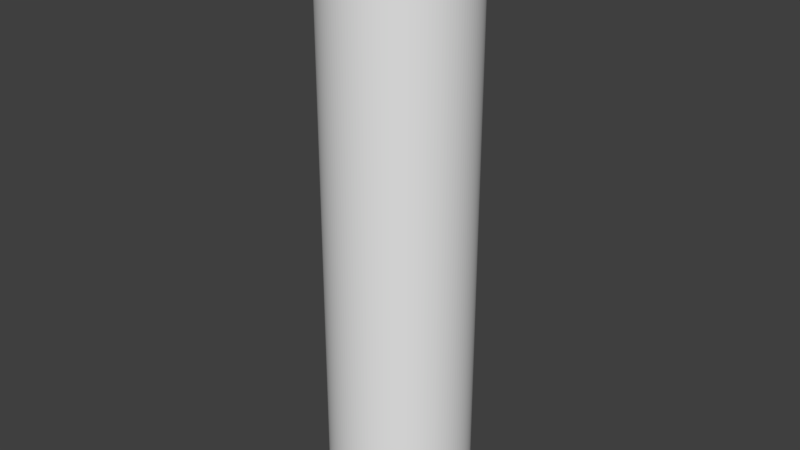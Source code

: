 # Source: obstacle_1.blend  (saved by Blender 2.79.0; exported with 4.5.12 LTS)
import bpy
from mathutils import Matrix  # noqa: F401  (used for matrix-valued properties, if any)

bpy.ops.wm.read_factory_settings(use_empty=True)
scene = bpy.context.scene
scene.name = 'Scene'

# ---- collections
col_collection_1 = bpy.data.collections.new('Collection 1'); scene.collection.children.link(col_collection_1)

# ---- world
world_world = bpy.data.worlds.new('World'); scene.world = world_world
world_world.use_nodes = True; world_world.node_tree.nodes.clear()
_N = world_world.node_tree.nodes; _L = world_world.node_tree.links
n0 = _N.new('ShaderNodeOutputWorld'); n0.name = 'World Output'; n0.location = (300, 300)
n1 = _N.new('ShaderNodeBackground'); n1.name = 'Background'; n1.location = (10, 300)
n1.inputs[0].default_value = (0.05, 0.05, 0.05, 1.0)
_L.new(n1.outputs[0], n0.inputs[0])
n0.is_active_output = True
world_world.use_sun_shadow = False
world_world.sun_shadow_jitter_overblur = 0.0
world_world.cycles.sampling_method = 'MANUAL'

# ---- meshes
me_cylinder_031 = bpy.data.meshes.new('Cylinder.031')
me_cylinder_031.from_pydata([(1.629, -2.822, 0.3029), (1.629, -2.822, -0.3029), (1.377, -2.953, 0.3029), (1.377, -2.953, -0.3029), (1.115, -3.062, 0.3029), (1.115, -3.062, -0.3029), (0.8434, -3.148, 0.3029), (0.8434, -3.148, -0.3029), (0.5659, -3.209, 0.3029), (0.5659, -3.209, -0.3029), (0.284, -3.246, 0.3029), (0.284, -3.246, -0.3029), (1.269e-06, -3.259, 0.3029), (1.269e-06, -3.259, -0.3029), (-0.284, -3.246, 0.3029), (-0.284, -3.246, -0.3029), (0.7374, -1.277, -0.3029), (0.6233, -1.337, -0.3029), (0.5044, -1.386, -0.3029), (0.3817, -1.424, -0.3029), (0.2561, -1.452, -0.3029), (0.1285, -1.469, -0.3029), (6.766e-07, -1.475, -0.3029), (-0.1285, -1.469, -0.3029), (0.7401, -1.282, 0.3029), (0.6255, -1.341, 0.3029), (0.5062, -1.391, 0.3029), (0.3831, -1.43, 0.3029), (0.257, -1.458, 0.3029), (0.129, -1.474, 0.3029), (6.783e-07, -1.48, 0.3029), (-0.129, -1.474, 0.3029)], [], [(0, 2, 3, 1), (2, 4, 5, 3), (4, 6, 7, 5), (6, 8, 9, 7), (8, 10, 11, 9), (10, 12, 13, 11), (12, 14, 15, 13), (11, 21, 20, 9), (13, 22, 21, 11), (15, 23, 22, 13), (3, 17, 16, 1), (5, 18, 17, 3), (7, 19, 18, 5), (9, 20, 19, 7), (10, 29, 30, 12), (12, 30, 31, 14), (0, 24, 25, 2), (2, 25, 26, 4), (4, 26, 27, 6), (6, 27, 28, 8), (8, 28, 29, 10), (14, 31, 23, 15), (0, 1, 16, 24), (17, 25, 24, 16), (18, 26, 25, 17), (19, 27, 26, 18), (20, 28, 27, 19), (21, 29, 28, 20), (22, 30, 29, 21), (23, 31, 30, 22)])
me_cylinder_031.use_remesh_preserve_volume = False
me_cylinder_031.use_remesh_preserve_attributes = False
me_cylinder_031.use_mirror_vertex_groups = False
me_cylinder_031.update()
me_cylinder_030 = bpy.data.meshes.new('Cylinder.030')
me_cylinder_030.from_pydata([(1.629, -2.822, 0.3029), (1.629, -2.822, -0.3029), (1.377, -2.953, 0.3029), (1.377, -2.953, -0.3029), (1.115, -3.062, 0.3029), (1.115, -3.062, -0.3029), (0.8434, -3.148, 0.3029), (0.8434, -3.148, -0.3029), (0.5659, -3.209, 0.3029), (0.5659, -3.209, -0.3029), (0.284, -3.246, 0.3029), (0.284, -3.246, -0.3029), (1.269e-06, -3.259, 0.3029), (1.269e-06, -3.259, -0.3029), (-0.284, -3.246, 0.3029), (-0.284, -3.246, -0.3029), (0.7374, -1.277, -0.3029), (0.6233, -1.337, -0.3029), (0.5044, -1.386, -0.3029), (0.3817, -1.424, -0.3029), (0.2561, -1.452, -0.3029), (0.1285, -1.469, -0.3029), (6.766e-07, -1.475, -0.3029), (-0.1285, -1.469, -0.3029), (0.7401, -1.282, 0.3029), (0.6255, -1.341, 0.3029), (0.5062, -1.391, 0.3029), (0.3831, -1.43, 0.3029), (0.257, -1.458, 0.3029), (0.129, -1.474, 0.3029), (6.783e-07, -1.48, 0.3029), (-0.129, -1.474, 0.3029)], [], [(0, 2, 3, 1), (2, 4, 5, 3), (4, 6, 7, 5), (6, 8, 9, 7), (8, 10, 11, 9), (10, 12, 13, 11), (12, 14, 15, 13), (11, 21, 20, 9), (13, 22, 21, 11), (15, 23, 22, 13), (3, 17, 16, 1), (5, 18, 17, 3), (7, 19, 18, 5), (9, 20, 19, 7), (10, 29, 30, 12), (12, 30, 31, 14), (0, 24, 25, 2), (2, 25, 26, 4), (4, 26, 27, 6), (6, 27, 28, 8), (8, 28, 29, 10), (14, 31, 23, 15), (0, 1, 16, 24), (17, 25, 24, 16), (18, 26, 25, 17), (19, 27, 26, 18), (20, 28, 27, 19), (21, 29, 28, 20), (22, 30, 29, 21), (23, 31, 30, 22)])
me_cylinder_030.use_remesh_preserve_volume = False
me_cylinder_030.use_remesh_preserve_attributes = False
me_cylinder_030.use_mirror_vertex_groups = False
me_cylinder_030.update()
me_cylinder_029 = bpy.data.meshes.new('Cylinder.029')
me_cylinder_029.from_pydata([(1.629, -2.822, 0.3029), (1.629, -2.822, -0.3029), (1.377, -2.953, 0.3029), (1.377, -2.953, -0.3029), (1.115, -3.062, 0.3029), (1.115, -3.062, -0.3029), (0.8434, -3.148, 0.3029), (0.8434, -3.148, -0.3029), (0.5659, -3.209, 0.3029), (0.5659, -3.209, -0.3029), (0.284, -3.246, 0.3029), (0.284, -3.246, -0.3029), (1.269e-06, -3.259, 0.3029), (1.269e-06, -3.259, -0.3029), (-0.284, -3.246, 0.3029), (-0.284, -3.246, -0.3029), (0.7374, -1.277, -0.3029), (0.6233, -1.337, -0.3029), (0.5044, -1.386, -0.3029), (0.3817, -1.424, -0.3029), (0.2561, -1.452, -0.3029), (0.1285, -1.469, -0.3029), (6.766e-07, -1.475, -0.3029), (-0.1285, -1.469, -0.3029), (0.7401, -1.282, 0.3029), (0.6255, -1.341, 0.3029), (0.5062, -1.391, 0.3029), (0.3831, -1.43, 0.3029), (0.257, -1.458, 0.3029), (0.129, -1.474, 0.3029), (6.783e-07, -1.48, 0.3029), (-0.129, -1.474, 0.3029)], [], [(0, 2, 3, 1), (2, 4, 5, 3), (4, 6, 7, 5), (6, 8, 9, 7), (8, 10, 11, 9), (10, 12, 13, 11), (12, 14, 15, 13), (11, 21, 20, 9), (13, 22, 21, 11), (15, 23, 22, 13), (3, 17, 16, 1), (5, 18, 17, 3), (7, 19, 18, 5), (9, 20, 19, 7), (10, 29, 30, 12), (12, 30, 31, 14), (0, 24, 25, 2), (2, 25, 26, 4), (4, 26, 27, 6), (6, 27, 28, 8), (8, 28, 29, 10), (14, 31, 23, 15), (0, 1, 16, 24), (17, 25, 24, 16), (18, 26, 25, 17), (19, 27, 26, 18), (20, 28, 27, 19), (21, 29, 28, 20), (22, 30, 29, 21), (23, 31, 30, 22)])
me_cylinder_029.use_remesh_preserve_volume = False
me_cylinder_029.use_remesh_preserve_attributes = False
me_cylinder_029.use_mirror_vertex_groups = False
me_cylinder_029.update()
me_cylinder_028 = bpy.data.meshes.new('Cylinder.028')
me_cylinder_028.from_pydata([(1.629, -2.822, 0.3029), (1.629, -2.822, -0.3029), (1.377, -2.953, 0.3029), (1.377, -2.953, -0.3029), (1.115, -3.062, 0.3029), (1.115, -3.062, -0.3029), (0.8434, -3.148, 0.3029), (0.8434, -3.148, -0.3029), (0.5659, -3.209, 0.3029), (0.5659, -3.209, -0.3029), (0.284, -3.246, 0.3029), (0.284, -3.246, -0.3029), (1.269e-06, -3.259, 0.3029), (1.269e-06, -3.259, -0.3029), (-0.284, -3.246, 0.3029), (-0.284, -3.246, -0.3029), (0.7374, -1.277, -0.3029), (0.6233, -1.337, -0.3029), (0.5044, -1.386, -0.3029), (0.3817, -1.424, -0.3029), (0.2561, -1.452, -0.3029), (0.1285, -1.469, -0.3029), (6.766e-07, -1.475, -0.3029), (-0.1285, -1.469, -0.3029), (0.7401, -1.282, 0.3029), (0.6255, -1.341, 0.3029), (0.5062, -1.391, 0.3029), (0.3831, -1.43, 0.3029), (0.257, -1.458, 0.3029), (0.129, -1.474, 0.3029), (6.783e-07, -1.48, 0.3029), (-0.129, -1.474, 0.3029)], [], [(0, 2, 3, 1), (2, 4, 5, 3), (4, 6, 7, 5), (6, 8, 9, 7), (8, 10, 11, 9), (10, 12, 13, 11), (12, 14, 15, 13), (11, 21, 20, 9), (13, 22, 21, 11), (15, 23, 22, 13), (3, 17, 16, 1), (5, 18, 17, 3), (7, 19, 18, 5), (9, 20, 19, 7), (10, 29, 30, 12), (12, 30, 31, 14), (0, 24, 25, 2), (2, 25, 26, 4), (4, 26, 27, 6), (6, 27, 28, 8), (8, 28, 29, 10), (14, 31, 23, 15), (0, 1, 16, 24), (17, 25, 24, 16), (18, 26, 25, 17), (19, 27, 26, 18), (20, 28, 27, 19), (21, 29, 28, 20), (22, 30, 29, 21), (23, 31, 30, 22)])
me_cylinder_028.use_remesh_preserve_volume = False
me_cylinder_028.use_remesh_preserve_attributes = False
me_cylinder_028.use_mirror_vertex_groups = False
me_cylinder_028.update()
me_cylinder_015 = bpy.data.meshes.new('Cylinder.015')
me_cylinder_015.from_pydata([(1.629, -2.822, 0.3029), (1.629, -2.822, -0.3029), (1.377, -2.953, 0.3029), (1.377, -2.953, -0.3029), (1.115, -3.062, 0.3029), (1.115, -3.062, -0.3029), (0.8434, -3.148, 0.3029), (0.8434, -3.148, -0.3029), (0.5659, -3.209, 0.3029), (0.5659, -3.209, -0.3029), (0.284, -3.246, 0.3029), (0.284, -3.246, -0.3029), (1.269e-06, -3.259, 0.3029), (1.269e-06, -3.259, -0.3029), (-0.284, -3.246, 0.3029), (-0.284, -3.246, -0.3029), (0.7374, -1.277, -0.3029), (0.6233, -1.337, -0.3029), (0.5044, -1.386, -0.3029), (0.3817, -1.424, -0.3029), (0.2561, -1.452, -0.3029), (0.1285, -1.469, -0.3029), (6.766e-07, -1.475, -0.3029), (-0.1285, -1.469, -0.3029), (0.7401, -1.282, 0.3029), (0.6255, -1.341, 0.3029), (0.5062, -1.391, 0.3029), (0.3831, -1.43, 0.3029), (0.257, -1.458, 0.3029), (0.129, -1.474, 0.3029), (6.783e-07, -1.48, 0.3029), (-0.129, -1.474, 0.3029)], [], [(0, 2, 3, 1), (2, 4, 5, 3), (4, 6, 7, 5), (6, 8, 9, 7), (8, 10, 11, 9), (10, 12, 13, 11), (12, 14, 15, 13), (11, 21, 20, 9), (13, 22, 21, 11), (15, 23, 22, 13), (3, 17, 16, 1), (5, 18, 17, 3), (7, 19, 18, 5), (9, 20, 19, 7), (10, 29, 30, 12), (12, 30, 31, 14), (0, 24, 25, 2), (2, 25, 26, 4), (4, 26, 27, 6), (6, 27, 28, 8), (8, 28, 29, 10), (14, 31, 23, 15), (0, 1, 16, 24), (17, 25, 24, 16), (18, 26, 25, 17), (19, 27, 26, 18), (20, 28, 27, 19), (21, 29, 28, 20), (22, 30, 29, 21), (23, 31, 30, 22)])
me_cylinder_015.use_remesh_preserve_volume = False
me_cylinder_015.use_remesh_preserve_attributes = False
me_cylinder_015.use_mirror_vertex_groups = False
me_cylinder_015.update()
me_cylinder_014 = bpy.data.meshes.new('Cylinder.014')
me_cylinder_014.from_pydata([(1.629, -2.822, 0.3029), (1.629, -2.822, -0.3029), (1.377, -2.953, 0.3029), (1.377, -2.953, -0.3029), (1.115, -3.062, 0.3029), (1.115, -3.062, -0.3029), (0.8434, -3.148, 0.3029), (0.8434, -3.148, -0.3029), (0.5659, -3.209, 0.3029), (0.5659, -3.209, -0.3029), (0.284, -3.246, 0.3029), (0.284, -3.246, -0.3029), (1.269e-06, -3.259, 0.3029), (1.269e-06, -3.259, -0.3029), (-0.284, -3.246, 0.3029), (-0.284, -3.246, -0.3029), (0.7374, -1.277, -0.3029), (0.6233, -1.337, -0.3029), (0.5044, -1.386, -0.3029), (0.3817, -1.424, -0.3029), (0.2561, -1.452, -0.3029), (0.1285, -1.469, -0.3029), (6.766e-07, -1.475, -0.3029), (-0.1285, -1.469, -0.3029), (0.7401, -1.282, 0.3029), (0.6255, -1.341, 0.3029), (0.5062, -1.391, 0.3029), (0.3831, -1.43, 0.3029), (0.257, -1.458, 0.3029), (0.129, -1.474, 0.3029), (6.783e-07, -1.48, 0.3029), (-0.129, -1.474, 0.3029)], [], [(0, 2, 3, 1), (2, 4, 5, 3), (4, 6, 7, 5), (6, 8, 9, 7), (8, 10, 11, 9), (10, 12, 13, 11), (12, 14, 15, 13), (11, 21, 20, 9), (13, 22, 21, 11), (15, 23, 22, 13), (3, 17, 16, 1), (5, 18, 17, 3), (7, 19, 18, 5), (9, 20, 19, 7), (10, 29, 30, 12), (12, 30, 31, 14), (0, 24, 25, 2), (2, 25, 26, 4), (4, 26, 27, 6), (6, 27, 28, 8), (8, 28, 29, 10), (14, 31, 23, 15), (0, 1, 16, 24), (17, 25, 24, 16), (18, 26, 25, 17), (19, 27, 26, 18), (20, 28, 27, 19), (21, 29, 28, 20), (22, 30, 29, 21), (23, 31, 30, 22)])
me_cylinder_014.use_remesh_preserve_volume = False
me_cylinder_014.use_remesh_preserve_attributes = False
me_cylinder_014.use_mirror_vertex_groups = False
me_cylinder_014.update()
me_cylinder_012 = bpy.data.meshes.new('Cylinder.012')
me_cylinder_012.from_pydata([(1.629, -2.822, 0.3029), (1.629, -2.822, -0.3029), (1.377, -2.953, 0.3029), (1.377, -2.953, -0.3029), (1.115, -3.062, 0.3029), (1.115, -3.062, -0.3029), (0.8434, -3.148, 0.3029), (0.8434, -3.148, -0.3029), (0.5659, -3.209, 0.3029), (0.5659, -3.209, -0.3029), (0.284, -3.246, 0.3029), (0.284, -3.246, -0.3029), (1.269e-06, -3.259, 0.3029), (1.269e-06, -3.259, -0.3029), (-0.284, -3.246, 0.3029), (-0.284, -3.246, -0.3029), (0.7374, -1.277, -0.3029), (0.6233, -1.337, -0.3029), (0.5044, -1.386, -0.3029), (0.3817, -1.424, -0.3029), (0.2561, -1.452, -0.3029), (0.1285, -1.469, -0.3029), (6.766e-07, -1.475, -0.3029), (-0.1285, -1.469, -0.3029), (0.7401, -1.282, 0.3029), (0.6255, -1.341, 0.3029), (0.5062, -1.391, 0.3029), (0.3831, -1.43, 0.3029), (0.257, -1.458, 0.3029), (0.129, -1.474, 0.3029), (6.783e-07, -1.48, 0.3029), (-0.129, -1.474, 0.3029)], [], [(0, 2, 3, 1), (2, 4, 5, 3), (4, 6, 7, 5), (6, 8, 9, 7), (8, 10, 11, 9), (10, 12, 13, 11), (12, 14, 15, 13), (11, 21, 20, 9), (13, 22, 21, 11), (15, 23, 22, 13), (3, 17, 16, 1), (5, 18, 17, 3), (7, 19, 18, 5), (9, 20, 19, 7), (10, 29, 30, 12), (12, 30, 31, 14), (0, 24, 25, 2), (2, 25, 26, 4), (4, 26, 27, 6), (6, 27, 28, 8), (8, 28, 29, 10), (14, 31, 23, 15), (0, 1, 16, 24), (17, 25, 24, 16), (18, 26, 25, 17), (19, 27, 26, 18), (20, 28, 27, 19), (21, 29, 28, 20), (22, 30, 29, 21), (23, 31, 30, 22)])
me_cylinder_012.use_remesh_preserve_volume = False
me_cylinder_012.use_remesh_preserve_attributes = False
me_cylinder_012.use_mirror_vertex_groups = False
me_cylinder_012.update()
me_cylinder_009 = bpy.data.meshes.new('Cylinder.009')
me_cylinder_009.from_pydata([(1.629, -2.822, 0.3029), (1.629, -2.822, -0.3029), (1.377, -2.953, 0.3029), (1.377, -2.953, -0.3029), (1.115, -3.062, 0.3029), (1.115, -3.062, -0.3029), (0.8434, -3.148, 0.3029), (0.8434, -3.148, -0.3029), (0.5659, -3.209, 0.3029), (0.5659, -3.209, -0.3029), (0.284, -3.246, 0.3029), (0.284, -3.246, -0.3029), (1.269e-06, -3.259, 0.3029), (1.269e-06, -3.259, -0.3029), (-0.284, -3.246, 0.3029), (-0.284, -3.246, -0.3029), (0.7374, -1.277, -0.3029), (0.6233, -1.337, -0.3029), (0.5044, -1.386, -0.3029), (0.3817, -1.424, -0.3029), (0.2561, -1.452, -0.3029), (0.1285, -1.469, -0.3029), (6.766e-07, -1.475, -0.3029), (-0.1285, -1.469, -0.3029), (0.7401, -1.282, 0.3029), (0.6255, -1.341, 0.3029), (0.5062, -1.391, 0.3029), (0.3831, -1.43, 0.3029), (0.257, -1.458, 0.3029), (0.129, -1.474, 0.3029), (6.783e-07, -1.48, 0.3029), (-0.129, -1.474, 0.3029)], [], [(0, 2, 3, 1), (2, 4, 5, 3), (4, 6, 7, 5), (6, 8, 9, 7), (8, 10, 11, 9), (10, 12, 13, 11), (12, 14, 15, 13), (11, 21, 20, 9), (13, 22, 21, 11), (15, 23, 22, 13), (3, 17, 16, 1), (5, 18, 17, 3), (7, 19, 18, 5), (9, 20, 19, 7), (10, 29, 30, 12), (12, 30, 31, 14), (0, 24, 25, 2), (2, 25, 26, 4), (4, 26, 27, 6), (6, 27, 28, 8), (8, 28, 29, 10), (14, 31, 23, 15), (0, 1, 16, 24), (17, 25, 24, 16), (18, 26, 25, 17), (19, 27, 26, 18), (20, 28, 27, 19), (21, 29, 28, 20), (22, 30, 29, 21), (23, 31, 30, 22)])
me_cylinder_009.use_remesh_preserve_volume = False
me_cylinder_009.use_remesh_preserve_attributes = False
me_cylinder_009.use_mirror_vertex_groups = False
me_cylinder_009.update()
me_cylinder = bpy.data.meshes.new('Cylinder')
me_cylinder.from_pydata([(0.0, 1.0, -1.0), (0.0, 1.0, 1.0), (0.04362, 0.999, -1.0), (0.04362, 0.999, 1.0), (0.08716, 0.9962, -1.0), (0.08716, 0.9962, 1.0), (0.1305, 0.9914, -1.0), (0.1305, 0.9914, 1.0), (0.1736, 0.9848, -1.0), (0.1736, 0.9848, 1.0), (0.2164, 0.9763, -1.0), (0.2164, 0.9763, 1.0), (0.2588, 0.9659, -1.0), (0.2588, 0.9659, 1.0), (0.3007, 0.9537, -1.0), (0.3007, 0.9537, 1.0), (0.342, 0.9397, -1.0), (0.342, 0.9397, 1.0), (0.3827, 0.9239, -1.0), (0.3827, 0.9239, 1.0), (0.4226, 0.9063, -1.0), (0.4226, 0.9063, 1.0), (0.4617, 0.887, -1.0), (0.4617, 0.887, 1.0), (0.5, 0.866, -1.0), (0.5, 0.866, 1.0), (0.5373, 0.8434, -1.0), (0.5373, 0.8434, 1.0), (0.5736, 0.8192, -1.0), (0.5736, 0.8192, 1.0), (0.6088, 0.7934, -1.0), (0.6088, 0.7934, 1.0), (0.6428, 0.766, -1.0), (0.6428, 0.766, 1.0), (0.6756, 0.7373, -1.0), (0.6756, 0.7373, 1.0), (0.7071, 0.7071, -1.0), (0.7071, 0.7071, 1.0), (0.7373, 0.6756, -1.0), (0.7373, 0.6756, 1.0), (0.766, 0.6428, -1.0), (0.766, 0.6428, 1.0), (0.7934, 0.6088, -1.0), (0.7934, 0.6088, 1.0), (0.8192, 0.5736, -1.0), (0.8192, 0.5736, 1.0), (0.8434, 0.5373, -1.0), (0.8434, 0.5373, 1.0), (0.866, 0.5, -1.0), (0.866, 0.5, 1.0), (0.887, 0.4617, -1.0), (0.887, 0.4617, 1.0), (0.9063, 0.4226, -1.0), (0.9063, 0.4226, 1.0), (0.9239, 0.3827, -1.0), (0.9239, 0.3827, 1.0), (0.9397, 0.342, -1.0), (0.9397, 0.342, 1.0), (0.9537, 0.3007, -1.0), (0.9537, 0.3007, 1.0), (0.9659, 0.2588, -1.0), (0.9659, 0.2588, 1.0), (0.9763, 0.2164, -1.0), (0.9763, 0.2164, 1.0), (0.9848, 0.1736, -1.0), (0.9848, 0.1736, 1.0), (0.9914, 0.1305, -1.0), (0.9914, 0.1305, 1.0), (0.9962, 0.08716, -1.0), (0.9962, 0.08716, 1.0), (0.999, 0.04362, -1.0), (0.999, 0.04362, 1.0), (1.0, 1.947e-07, -1.0), (1.0, 1.947e-07, 1.0), (0.999, -0.04362, -1.0), (0.999, -0.04362, 1.0), (0.9962, -0.08716, -1.0), (0.9962, -0.08716, 1.0), (0.9914, -0.1305, -1.0), (0.9914, -0.1305, 1.0), (0.9848, -0.1736, -1.0), (0.9848, -0.1736, 1.0), (0.9763, -0.2164, -1.0), (0.9763, -0.2164, 1.0), (0.9659, -0.2588, -1.0), (0.9659, -0.2588, 1.0), (0.9537, -0.3007, -1.0), (0.9537, -0.3007, 1.0), (0.9397, -0.342, -1.0), (0.9397, -0.342, 1.0), (0.9239, -0.3827, -1.0), (0.9239, -0.3827, 1.0), (0.9063, -0.4226, -1.0), (0.9063, -0.4226, 1.0), (0.887, -0.4617, -1.0), (0.887, -0.4617, 1.0), (0.866, -0.5, -1.0), (0.866, -0.5, 1.0), (0.8434, -0.5373, -1.0), (0.8434, -0.5373, 1.0), (0.8192, -0.5736, -1.0), (0.8192, -0.5736, 1.0), (0.7934, -0.6088, -1.0), (0.7934, -0.6088, 1.0), (0.766, -0.6428, -1.0), (0.766, -0.6428, 1.0), (0.7373, -0.6756, -1.0), (0.7373, -0.6756, 1.0), (0.7071, -0.7071, -1.0), (0.7071, -0.7071, 1.0), (0.6756, -0.7373, -1.0), (0.6756, -0.7373, 1.0), (0.6428, -0.766, -1.0), (0.6428, -0.766, 1.0), (0.6088, -0.7934, -1.0), (0.6088, -0.7934, 1.0), (0.5736, -0.8192, -1.0), (0.5736, -0.8192, 1.0), (0.5373, -0.8434, -1.0), (0.5373, -0.8434, 1.0), (0.5, -0.866, -1.0), (0.5, -0.866, 1.0), (0.4617, -0.887, -1.0), (0.4617, -0.887, 1.0), (0.4226, -0.9063, -1.0), (0.4226, -0.9063, 1.0), (0.3827, -0.9239, -1.0), (0.3827, -0.9239, 1.0), (0.342, -0.9397, -1.0), (0.342, -0.9397, 1.0), (0.3007, -0.9537, -1.0), (0.3007, -0.9537, 1.0), (0.2588, -0.9659, -1.0), (0.2588, -0.9659, 1.0), (0.2164, -0.9763, -1.0), (0.2164, -0.9763, 1.0), (0.1736, -0.9848, -1.0), (0.1736, -0.9848, 1.0), (0.1305, -0.9914, -1.0), (0.1305, -0.9914, 1.0), (0.08716, -0.9962, -1.0), (0.08716, -0.9962, 1.0), (0.04362, -0.999, -1.0), (0.04362, -0.999, 1.0), (3.894e-07, -1.0, -1.0), (3.894e-07, -1.0, 1.0), (-0.04362, -0.999, -1.0), (-0.04362, -0.999, 1.0), (-0.08716, -0.9962, -1.0), (-0.08716, -0.9962, 1.0), (-0.1305, -0.9914, -1.0), (-0.1305, -0.9914, 1.0), (-0.1736, -0.9848, -1.0), (-0.1736, -0.9848, 1.0), (-0.2164, -0.9763, -1.0), (-0.2164, -0.9763, 1.0), (-0.2588, -0.9659, -1.0), (-0.2588, -0.9659, 1.0), (-0.3007, -0.9537, -1.0), (-0.3007, -0.9537, 1.0), (-0.342, -0.9397, -1.0), (-0.342, -0.9397, 1.0), (-0.3827, -0.9239, -1.0), (-0.3827, -0.9239, 1.0), (-0.4226, -0.9063, -1.0), (-0.4226, -0.9063, 1.0), (-0.4617, -0.887, -1.0), (-0.4617, -0.887, 1.0), (-0.5, -0.866, -1.0), (-0.5, -0.866, 1.0), (-0.5373, -0.8434, -1.0), (-0.5373, -0.8434, 1.0), (-0.5736, -0.8192, -1.0), (-0.5736, -0.8192, 1.0), (-0.6088, -0.7934, -1.0), (-0.6088, -0.7934, 1.0), (-0.6428, -0.766, -1.0), (-0.6428, -0.766, 1.0), (-0.6756, -0.7373, -1.0), (-0.6756, -0.7373, 1.0), (-0.7071, -0.7071, -1.0), (-0.7071, -0.7071, 1.0), (-0.7373, -0.6756, -1.0), (-0.7373, -0.6756, 1.0), (-0.766, -0.6428, -1.0), (-0.766, -0.6428, 1.0), (-0.7934, -0.6088, -1.0), (-0.7934, -0.6088, 1.0), (-0.8192, -0.5736, -1.0), (-0.8192, -0.5736, 1.0), (-0.8434, -0.5373, -1.0), (-0.8434, -0.5373, 1.0), (-0.866, -0.5, -1.0), (-0.866, -0.5, 1.0), (-0.887, -0.4617, -1.0), (-0.887, -0.4617, 1.0), (-0.9063, -0.4226, -1.0), (-0.9063, -0.4226, 1.0), (-0.9239, -0.3827, -1.0), (-0.9239, -0.3827, 1.0), (-0.9397, -0.342, -1.0), (-0.9397, -0.342, 1.0), (-0.9537, -0.3007, -1.0), (-0.9537, -0.3007, 1.0), (-0.9659, -0.2588, -1.0), (-0.9659, -0.2588, 1.0), (-0.9763, -0.2164, -1.0), (-0.9763, -0.2164, 1.0), (-0.9848, -0.1736, -1.0), (-0.9848, -0.1736, 1.0), (-0.9914, -0.1305, -1.0), (-0.9914, -0.1305, 1.0), (-0.9962, -0.08715, -1.0), (-0.9962, -0.08715, 1.0), (-0.999, -0.04362, -1.0), (-0.999, -0.04362, 1.0), (-1.0, 3.35e-06, -1.0), (-1.0, 3.35e-06, 1.0), (-0.999, 0.04362, -1.0), (-0.999, 0.04362, 1.0), (-0.9962, 0.08716, -1.0), (-0.9962, 0.08716, 1.0), (-0.9914, 0.1305, -1.0), (-0.9914, 0.1305, 1.0), (-0.9848, 0.1737, -1.0), (-0.9848, 0.1737, 1.0), (-0.9763, 0.2164, -1.0), (-0.9763, 0.2164, 1.0), (-0.9659, 0.2588, -1.0), (-0.9659, 0.2588, 1.0), (-0.9537, 0.3007, -1.0), (-0.9537, 0.3007, 1.0), (-0.9397, 0.342, -1.0), (-0.9397, 0.342, 1.0), (-0.9239, 0.3827, -1.0), (-0.9239, 0.3827, 1.0), (-0.9063, 0.4226, -1.0), (-0.9063, 0.4226, 1.0), (-0.887, 0.4618, -1.0), (-0.887, 0.4618, 1.0), (-0.866, 0.5, -1.0), (-0.866, 0.5, 1.0), (-0.8434, 0.5373, -1.0), (-0.8434, 0.5373, 1.0), (-0.8191, 0.5736, -1.0), (-0.8191, 0.5736, 1.0), (-0.7933, 0.6088, -1.0), (-0.7933, 0.6088, 1.0), (-0.766, 0.6428, -1.0), (-0.766, 0.6428, 1.0), (-0.7373, 0.6756, -1.0), (-0.7373, 0.6756, 1.0), (-0.7071, 0.7071, -1.0), (-0.7071, 0.7071, 1.0), (-0.6756, 0.7373, -1.0), (-0.6756, 0.7373, 1.0), (-0.6428, 0.766, -1.0), (-0.6428, 0.766, 1.0), (-0.6088, 0.7934, -1.0), (-0.6088, 0.7934, 1.0), (-0.5736, 0.8192, -1.0), (-0.5736, 0.8192, 1.0), (-0.5373, 0.8434, -1.0), (-0.5373, 0.8434, 1.0), (-0.5, 0.866, -1.0), (-0.5, 0.866, 1.0), (-0.4617, 0.887, -1.0), (-0.4617, 0.887, 1.0), (-0.4226, 0.9063, -1.0), (-0.4226, 0.9063, 1.0), (-0.3827, 0.9239, -1.0), (-0.3827, 0.9239, 1.0), (-0.342, 0.9397, -1.0), (-0.342, 0.9397, 1.0), (-0.3007, 0.9537, -1.0), (-0.3007, 0.9537, 1.0), (-0.2588, 0.9659, -1.0), (-0.2588, 0.9659, 1.0), (-0.2164, 0.9763, -1.0), (-0.2164, 0.9763, 1.0), (-0.1736, 0.9848, -1.0), (-0.1736, 0.9848, 1.0), (-0.1305, 0.9914, -1.0), (-0.1305, 0.9914, 1.0), (-0.08714, 0.9962, -1.0), (-0.08714, 0.9962, 1.0), (-0.04361, 0.999, -1.0), (-0.04361, 0.999, 1.0)], [], [(0, 1, 3, 2), (2, 3, 5, 4), (4, 5, 7, 6), (6, 7, 9, 8), (8, 9, 11, 10), (10, 11, 13, 12), (12, 13, 15, 14), (14, 15, 17, 16), (16, 17, 19, 18), (18, 19, 21, 20), (20, 21, 23, 22), (22, 23, 25, 24), (24, 25, 27, 26), (26, 27, 29, 28), (28, 29, 31, 30), (30, 31, 33, 32), (32, 33, 35, 34), (34, 35, 37, 36), (36, 37, 39, 38), (38, 39, 41, 40), (40, 41, 43, 42), (42, 43, 45, 44), (44, 45, 47, 46), (46, 47, 49, 48), (48, 49, 51, 50), (50, 51, 53, 52), (52, 53, 55, 54), (54, 55, 57, 56), (56, 57, 59, 58), (58, 59, 61, 60), (60, 61, 63, 62), (62, 63, 65, 64), (64, 65, 67, 66), (66, 67, 69, 68), (68, 69, 71, 70), (70, 71, 73, 72), (72, 73, 75, 74), (74, 75, 77, 76), (76, 77, 79, 78), (78, 79, 81, 80), (80, 81, 83, 82), (82, 83, 85, 84), (84, 85, 87, 86), (86, 87, 89, 88), (88, 89, 91, 90), (90, 91, 93, 92), (92, 93, 95, 94), (94, 95, 97, 96), (96, 97, 99, 98), (98, 99, 101, 100), (100, 101, 103, 102), (102, 103, 105, 104), (104, 105, 107, 106), (106, 107, 109, 108), (108, 109, 111, 110), (110, 111, 113, 112), (112, 113, 115, 114), (114, 115, 117, 116), (116, 117, 119, 118), (118, 119, 121, 120), (120, 121, 123, 122), (122, 123, 125, 124), (124, 125, 127, 126), (126, 127, 129, 128), (128, 129, 131, 130), (130, 131, 133, 132), (132, 133, 135, 134), (134, 135, 137, 136), (136, 137, 139, 138), (138, 139, 141, 140), (140, 141, 143, 142), (142, 143, 145, 144), (144, 145, 147, 146), (146, 147, 149, 148), (148, 149, 151, 150), (150, 151, 153, 152), (152, 153, 155, 154), (154, 155, 157, 156), (156, 157, 159, 158), (158, 159, 161, 160), (160, 161, 163, 162), (162, 163, 165, 164), (164, 165, 167, 166), (166, 167, 169, 168), (168, 169, 171, 170), (170, 171, 173, 172), (172, 173, 175, 174), (174, 175, 177, 176), (176, 177, 179, 178), (178, 179, 181, 180), (180, 181, 183, 182), (182, 183, 185, 184), (184, 185, 187, 186), (186, 187, 189, 188), (188, 189, 191, 190), (190, 191, 193, 192), (192, 193, 195, 194), (194, 195, 197, 196), (196, 197, 199, 198), (198, 199, 201, 200), (200, 201, 203, 202), (202, 203, 205, 204), (204, 205, 207, 206), (206, 207, 209, 208), (208, 209, 211, 210), (210, 211, 213, 212), (212, 213, 215, 214), (214, 215, 217, 216), (216, 217, 219, 218), (218, 219, 221, 220), (220, 221, 223, 222), (222, 223, 225, 224), (224, 225, 227, 226), (226, 227, 229, 228), (228, 229, 231, 230), (230, 231, 233, 232), (232, 233, 235, 234), (234, 235, 237, 236), (236, 237, 239, 238), (238, 239, 241, 240), (240, 241, 243, 242), (242, 243, 245, 244), (244, 245, 247, 246), (246, 247, 249, 248), (248, 249, 251, 250), (250, 251, 253, 252), (252, 253, 255, 254), (254, 255, 257, 256), (256, 257, 259, 258), (258, 259, 261, 260), (260, 261, 263, 262), (262, 263, 265, 264), (264, 265, 267, 266), (266, 267, 269, 268), (268, 269, 271, 270), (270, 271, 273, 272), (272, 273, 275, 274), (274, 275, 277, 276), (276, 277, 279, 278), (278, 279, 281, 280), (280, 281, 283, 282), (282, 283, 285, 284), (3, 1, 287, 285, 283, 281, 279, 277, 275, 273, 271, 269, 267, 265, 263, 261, 259, 257, 255, 253, 251, 249, 247, 245, 243, 241, 239, 237, 235, 233, 231, 229, 227, 225, 223, 221, 219, 217, 215, 213, 211, 209, 207, 205, 203, 201, 199, 197, 195, 193, 191, 189, 187, 185, 183, 181, 179, 177, 175, 173, 171, 169, 167, 165, 163, 161, 159, 157, 155, 153, 151, 149, 147, 145, 143, 141, 139, 137, 135, 133, 131, 129, 127, 125, 123, 121, 119, 117, 115, 113, 111, 109, 107, 105, 103, 101, 99, 97, 95, 93, 91, 89, 87, 85, 83, 81, 79, 77, 75, 73, 71, 69, 67, 65, 63, 61, 59, 57, 55, 53, 51, 49, 47, 45, 43, 41, 39, 37, 35, 33, 31, 29, 27, 25, 23, 21, 19, 17, 15, 13, 11, 9, 7, 5), (284, 285, 287, 286), (286, 287, 1, 0), (0, 2, 4, 6, 8, 10, 12, 14, 16, 18, 20, 22, 24, 26, 28, 30, 32, 34, 36, 38, 40, 42, 44, 46, 48, 50, 52, 54, 56, 58, 60, 62, 64, 66, 68, 70, 72, 74, 76, 78, 80, 82, 84, 86, 88, 90, 92, 94, 96, 98, 100, 102, 104, 106, 108, 110, 112, 114, 116, 118, 120, 122, 124, 126, 128, 130, 132, 134, 136, 138, 140, 142, 144, 146, 148, 150, 152, 154, 156, 158, 160, 162, 164, 166, 168, 170, 172, 174, 176, 178, 180, 182, 184, 186, 188, 190, 192, 194, 196, 198, 200, 202, 204, 206, 208, 210, 212, 214, 216, 218, 220, 222, 224, 226, 228, 230, 232, 234, 236, 238, 240, 242, 244, 246, 248, 250, 252, 254, 256, 258, 260, 262, 264, 266, 268, 270, 272, 274, 276, 278, 280, 282, 284, 286)])
_uv = me_cylinder.uv_layers.new(name='UVMap')
_uv.uv.foreach_set('vector', [0.872, 0.2049, 0.872, 1.999, 0.8641, 1.999, 0.8641, 0.2049, 0.8641, 0.2049, 0.8641, 1.999, 0.8563, 1.999, 0.8563, 0.2049, 0.8563, 0.2049, 0.8563, 1.999, 0.8486, 1.999, 0.8486, 0.2049, 0.8486, 0.2049, 0.8486, 1.999, 0.8409, 1.999, 0.8409, 0.2049, 0.8409, 0.2049, 0.8409, 1.999, 0.8332, 1.999, 0.8332, 0.2049, 0.8332, 0.2049, 0.8332, 1.999, 0.8257, 1.999, 0.8257, 0.2049, 0.8257, 0.2049, 0.8257, 1.999, 0.8182, 1.999, 0.8182, 0.2049, 0.8182, 0.2049, 0.8182, 1.999, 0.8108, 1.999, 0.8108, 0.2049, 0.8108, 0.2049, 0.8108, 1.999, 0.8036, 1.999, 0.8036, 0.2049, 0.8036, 0.2049, 0.8036, 1.999, 0.7965, 1.999, 0.7965, 0.2049, 0.7965, 0.2049, 0.7965, 1.999, 0.7896, 1.999, 0.7896, 0.2049, 0.7896, 0.2049, 0.7896, 1.999, 0.7828, 1.999, 0.7828, 0.2049, 0.7828, 0.2049, 0.7828, 1.999, 0.7762, 1.999, 0.7762, 0.2049, 0.7762, 0.2049, 0.7762, 1.999, 0.7698, 1.999, 0.7698, 0.2049, 0.7698, 0.2049, 0.7698, 1.999, 0.7636, 1.999, 0.7636, 0.2049, 0.7636, 0.2049, 0.7636, 1.999, 0.7576, 1.999, 0.7576, 0.2049, 0.7576, 0.2049, 0.7576, 1.999, 0.7518, 1.999, 0.7518, 0.2049, 0.7518, 0.2049, 0.7518, 1.999, 0.7463, 1.999, 0.7463, 0.2049, 0.7463, 0.2049, 0.7463, 1.999, 0.7405, 1.999, 0.7405, 0.2049, 0.7405, 0.2049, 0.7405, 1.999, 0.7345, 1.999, 0.7345, 0.2049, 0.7345, 0.2049, 0.7345, 1.999, 0.7283, 1.999, 0.7283, 0.2049, 0.7283, 0.2049, 0.7283, 1.999, 0.7219, 1.999, 0.7219, 0.2049, 0.7219, 0.2049, 0.7219, 1.999, 0.7153, 1.999, 0.7153, 0.2049, 0.7153, 0.2049, 0.7153, 1.999, 0.7085, 1.999, 0.7085, 0.2049, 0.7085, 0.2049, 0.7085, 1.999, 0.7015, 1.999, 0.7015, 0.2049, 0.7015, 0.2049, 0.7015, 1.999, 0.6945, 1.999, 0.6945, 0.2049, 0.6945, 0.2049, 0.6945, 1.999, 0.6872, 1.999, 0.6872, 0.2049, 0.6872, 0.2049, 0.6872, 1.999, 0.6799, 1.999, 0.6799, 0.2049, 0.6799, 0.2049, 0.6799, 1.999, 0.6724, 1.999, 0.6724, 0.2049, 0.6724, 0.2049, 0.6724, 1.999, 0.6648, 1.999, 0.6648, 0.2049, 0.6648, 0.2049, 0.6648, 1.999, 0.6572, 1.999, 0.6572, 0.2049, 0.6572, 0.2049, 0.6572, 1.999, 0.6495, 1.999, 0.6495, 0.2049, 0.6495, 0.2049, 0.6495, 1.999, 0.6417, 1.999, 0.6417, 0.2049, 0.6417, 0.2049, 0.6417, 1.999, 0.6339, 1.999, 0.6339, 0.2049, 0.6339, 0.2049, 0.6339, 1.999, 0.6261, 1.999, 0.6261, 0.2049, 0.6261, 0.2049, 0.6261, 1.999, 0.6183, 1.999, 0.6183, 0.2049, 0.6183, 0.2049, 0.6183, 1.999, 0.6105, 1.999, 0.6105, 0.2049, 0.6105, 0.2049, 0.6105, 1.999, 0.6027, 1.999, 0.6027, 0.2049, 0.6027, 0.2049, 0.6027, 1.999, 0.5949, 1.999, 0.5949, 0.2049, 0.5949, 0.2049, 0.5949, 1.999, 0.5872, 1.999, 0.5872, 0.2049, 0.5872, 0.2049, 0.5872, 1.999, 0.5795, 1.999, 0.5795, 0.2049, 0.5795, 0.2049, 0.5795, 1.999, 0.572, 1.999, 0.572, 0.2049, 0.572, 0.2049, 0.572, 1.999, 0.5645, 1.999, 0.5645, 0.2049, 0.5645, 0.2049, 0.5645, 1.999, 0.5572, 1.999, 0.5572, 0.2049, 0.5572, 0.2049, 0.5572, 1.999, 0.5499, 1.999, 0.5499, 0.2049, 0.5499, 0.2049, 0.5499, 1.999, 0.5428, 1.999, 0.5428, 0.2049, 0.5428, 0.2049, 0.5428, 1.999, 0.5359, 1.999, 0.5359, 0.2049, 0.5359, 0.2049, 0.5359, 1.999, 0.5291, 1.999, 0.5291, 0.2049, 0.5291, 0.2049, 0.5291, 1.999, 0.5225, 1.999, 0.5225, 0.2049, 0.5225, 0.2049, 0.5225, 1.999, 0.5161, 1.999, 0.5161, 0.2049, 0.5161, 0.2049, 0.5161, 1.999, 0.5099, 1.999, 0.5099, 0.2049, 0.5099, 0.2049, 0.5099, 1.999, 0.5039, 1.999, 0.5039, 0.2049, 0.5039, 0.2049, 0.5039, 1.999, 0.4981, 1.999, 0.4981, 0.2049, 0.4975, 0.2069, 0.4975, 2.002, 0.492, 2.002, 0.492, 0.2069, 0.492, 0.2069, 0.492, 2.002, 0.4862, 2.002, 0.4862, 0.2069, 0.4862, 0.2069, 0.4862, 2.002, 0.4802, 2.002, 0.4802, 0.2069, 0.4802, 0.2069, 0.4802, 2.002, 0.474, 2.002, 0.474, 0.2069, 0.474, 0.2069, 0.474, 2.002, 0.4676, 2.002, 0.4676, 0.2069, 0.4676, 0.2069, 0.4676, 2.002, 0.461, 2.002, 0.461, 0.2069, 0.461, 0.2069, 0.461, 2.002, 0.4542, 2.002, 0.4542, 0.2069, 0.4542, 0.2069, 0.4542, 2.002, 0.4472, 2.002, 0.4472, 0.2069, 0.4472, 0.2069, 0.4472, 2.002, 0.4402, 2.002, 0.4402, 0.2069, 0.4402, 0.2069, 0.4402, 2.002, 0.4329, 2.002, 0.4329, 0.2069, 0.4329, 0.2069, 0.4329, 2.002, 0.4256, 2.002, 0.4256, 0.2069, 0.4256, 0.2069, 0.4256, 2.002, 0.4181, 2.002, 0.4181, 0.2069, 0.4181, 0.2069, 0.4181, 2.002, 0.4105, 2.002, 0.4105, 0.2069, 0.4105, 0.2069, 0.4105, 2.002, 0.4029, 2.002, 0.4029, 0.2069, 0.4029, 0.2069, 0.4029, 2.002, 0.3952, 2.002, 0.3952, 0.2069, 0.3952, 0.2069, 0.3952, 2.002, 0.3874, 2.002, 0.3874, 0.2069, 0.3874, 0.2069, 0.3874, 2.002, 0.3796, 2.002, 0.3796, 0.2069, 0.3796, 0.2069, 0.3796, 2.002, 0.3718, 2.002, 0.3718, 0.2069, 0.3718, 0.2069, 0.3718, 2.002, 0.364, 2.002, 0.364, 0.2069, 0.364, 0.2069, 0.364, 2.002, 0.3562, 2.002, 0.3562, 0.2069, 0.3562, 0.2069, 0.3562, 2.002, 0.3484, 2.002, 0.3484, 0.2069, 0.3484, 0.2069, 0.3484, 2.002, 0.3406, 2.002, 0.3406, 0.2069, 0.3406, 0.2069, 0.3406, 2.002, 0.3329, 2.002, 0.3329, 0.2069, 0.3329, 0.2069, 0.3329, 2.002, 0.3252, 2.002, 0.3252, 0.2069, 0.3252, 0.2069, 0.3252, 2.002, 0.3177, 2.002, 0.3177, 0.2069, 0.3177, 0.2069, 0.3177, 2.002, 0.3102, 2.002, 0.3102, 0.2069, 0.3102, 0.2069, 0.3102, 2.002, 0.3029, 2.002, 0.3029, 0.2069, 0.3029, 0.2069, 0.3029, 2.002, 0.2956, 2.002, 0.2956, 0.2069, 0.2956, 0.2069, 0.2956, 2.002, 0.2885, 2.002, 0.2885, 0.2069, 0.2885, 0.2069, 0.2885, 2.002, 0.2816, 2.002, 0.2816, 0.2069, 0.2816, 0.2069, 0.2816, 2.002, 0.2748, 2.002, 0.2748, 0.2069, 0.2748, 0.2069, 0.2748, 2.002, 0.2682, 2.002, 0.2682, 0.2069, 0.2682, 0.2069, 0.2682, 2.002, 0.2618, 2.002, 0.2618, 0.2069, 0.2618, 0.2069, 0.2618, 2.002, 0.2556, 2.002, 0.2556, 0.2069, 0.2556, 0.2069, 0.2556, 2.002, 0.2496, 2.002, 0.2496, 0.2069, 0.2496, 0.2069, 0.2496, 2.002, 0.2438, 2.002, 0.2438, 0.2069, 0.2438, 0.2069, 0.2438, 2.002, 0.2383, 2.002, 0.2383, 0.2069, 0.2368, 0.2052, 0.2368, 2.0, 0.231, 2.0, 0.231, 0.2052, 0.231, 0.2052, 0.231, 2.0, 0.225, 2.0, 0.225, 0.2052, 0.225, 0.2052, 0.225, 2.0, 0.2188, 2.0, 0.2188, 0.2052, 0.2188, 0.2052, 0.2188, 2.0, 0.2124, 2.0, 0.2124, 0.2052, 0.2124, 0.2052, 0.2124, 2.0, 0.2058, 2.0, 0.2058, 0.2052, 0.2058, 0.2052, 0.2058, 2.0, 0.199, 2.0, 0.199, 0.2052, 0.199, 0.2052, 0.199, 2.0, 0.192, 2.0, 0.192, 0.2052, 0.192, 0.2052, 0.192, 2.0, 0.1849, 2.0, 0.1849, 0.2052, 0.1849, 0.2052, 0.1849, 2.0, 0.1777, 2.0, 0.1777, 0.2052, 0.1777, 0.2052, 0.1777, 2.0, 0.1704, 2.0, 0.1704, 0.2052, 0.1704, 0.2052, 0.1704, 2.0, 0.1629, 2.0, 0.1629, 0.2052, 0.1629, 0.2052, 0.1629, 2.0, 0.1553, 2.0, 0.1553, 0.2052, 0.1553, 0.2052, 0.1553, 2.0, 0.1477, 2.0, 0.1477, 0.2052, 0.1477, 0.2052, 0.1477, 2.0, 0.14, 2.0, 0.14, 0.2052, 0.14, 0.2052, 0.14, 2.0, 0.1322, 2.0, 0.1322, 0.2052, 0.1322, 0.2052, 0.1322, 2.0, 0.1244, 2.0, 0.1244, 0.2052, 0.1244, 0.2052, 0.1244, 2.0, 0.1166, 2.0, 0.1166, 0.2052, 0.1166, 0.2052, 0.1166, 2.0, 0.1088, 2.0, 0.1088, 0.2052, 0.1088, 0.2052, 0.1088, 2.0, 0.101, 2.0, 0.101, 0.2052, 0.101, 0.2052, 0.101, 2.0, 0.09316, 2.0, 0.09316, 0.2052, 0.09316, 0.2052, 0.09316, 2.0, 0.0854, 2.0, 0.08539, 0.2052, 0.08539, 0.2052, 0.0854, 2.0, 0.07769, 2.0, 0.07769, 0.2052, 0.07769, 0.2052, 0.07769, 2.0, 0.07004, 2.0, 0.07004, 0.2052, 0.07004, 0.2052, 0.07004, 2.0, 0.06248, 2.0, 0.06248, 0.2052, 0.06248, 0.2052, 0.06248, 2.0, 0.05502, 2.0, 0.05502, 0.2052, 0.05502, 0.2052, 0.05502, 2.0, 0.04766, 2.0, 0.04766, 0.2052, 0.04766, 0.2052, 0.04766, 2.0, 0.04043, 2.0, 0.04043, 0.2052, 0.04043, 0.2052, 0.04043, 2.0, 0.03333, 2.0, 0.03333, 0.2052, 0.03333, 0.2052, 0.03333, 2.0, 0.02639, 2.0, 0.02639, 0.2052, 0.02639, 0.2052, 0.02639, 2.0, 0.01961, 2.0, 0.01961, 0.2052, 0.01961, 0.2052, 0.01961, 2.0, 0.01301, 2.0, 0.01301, 0.2052, 0.01301, 0.2052, 0.01301, 2.0, 0.006598, 2.0, 0.006598, 0.2052, 0.006598, 0.2052, 0.006598, 2.0, 0.000388, 2.0, 0.0003878, 0.2052, 0.0003878, 0.2052, 0.000388, 2.0, -0.005609, 2.0, -0.005609, 0.2052, -0.005609, 0.2052, -0.005609, 2.0, -0.01138, 2.0, -0.01138, 0.2052, 1.005, 0.2049, 1.005, 1.999, 0.9999, 1.999, 0.9999, 0.2049, 0.9999, 0.2049, 0.9999, 1.999, 0.9942, 1.999, 0.9942, 0.2049, 0.9942, 0.2049, 0.9942, 1.999, 0.9882, 1.999, 0.9882, 0.2049, 0.9882, 0.2049, 0.9882, 1.999, 0.982, 1.999, 0.982, 0.2049, 0.982, 0.2049, 0.982, 1.999, 0.9755, 1.999, 0.9755, 0.2049, 0.9755, 0.2049, 0.9755, 1.999, 0.9689, 1.999, 0.9689, 0.2049, 0.9689, 0.2049, 0.9689, 1.999, 0.9622, 1.999, 0.9622, 0.2049, 0.9622, 0.2049, 0.9622, 1.999, 0.9552, 1.999, 0.9552, 0.2049, 0.9552, 0.2049, 0.9552, 1.999, 0.9481, 1.999, 0.9481, 0.2049, 0.9481, 0.2049, 0.9481, 1.999, 0.9409, 1.999, 0.9409, 0.2049, 0.9409, 0.2049, 0.9409, 1.999, 0.9335, 1.999, 0.9335, 0.2049, 0.9335, 0.2049, 0.9335, 1.999, 0.9261, 1.999, 0.9261, 0.2049, 0.9261, 0.2049, 0.9261, 1.999, 0.9185, 1.999, 0.9185, 0.2049, 0.9185, 0.2049, 0.9185, 1.999, 0.9109, 1.999, 0.9109, 0.2049, 0.9109, 0.2049, 0.9109, 1.999, 0.9032, 1.999, 0.9032, 0.2049, 0.9032, 0.2049, 0.9032, 1.999, 0.8954, 1.999, 0.8954, 0.2049, 0.8954, 0.2049, 0.8954, 1.999, 0.8876, 1.999, 0.8876, 0.2049, 0.126, 0.7889, 0.113, 0.7726, 0.1008, 0.7559, 0.08939, 0.7386, 0.07875, 0.7209, 0.06892, 0.7028, 0.05992, 0.6842, 0.05178, 0.6653, 0.0445, 0.6461, 0.03809, 0.6266, 0.03259, 0.6069, 0.02798, 0.5869, 0.02428, 0.5668, 0.0215, 0.5465, 0.01965, 0.5261, 0.01872, 0.5057, 0.01872, 0.4852, 0.01965, 0.4648, 0.0215, 0.4444, 0.02428, 0.4241, 0.02798, 0.404, 0.03258, 0.384, 0.03809, 0.3643, 0.04449, 0.3448, 0.05177, 0.3255, 0.05992, 0.3066, 0.06892, 0.2881, 0.07875, 0.27, 0.08939, 0.2522, 0.1008, 0.235, 0.113, 0.2182, 0.126, 0.202, 0.1397, 0.1863, 0.1541, 0.1713, 0.1691, 0.1568, 0.1848, 0.143, 0.2011, 0.1298, 0.218, 0.1174, 0.2354, 0.1057, 0.2534, 0.09467, 0.2718, 0.08444, 0.2907, 0.075, 0.31, 0.06636, 0.3297, 0.05853, 0.3497, 0.05153, 0.37, 0.04538, 0.3905, 0.04009, 0.4113, 0.03566, 0.4323, 0.03211, 0.4534, 0.02944, 0.4746, 0.02766, 0.4959, 0.02677, 0.5171, 0.02677, 0.5384, 0.02766, 0.5596, 0.02944, 0.5807, 0.03211, 0.6017, 0.03566, 0.6225, 0.04009, 0.643, 0.04538, 0.6633, 0.05153, 0.6833, 0.05853, 0.703, 0.06636, 0.7223, 0.075, 0.7412, 0.08444, 0.7596, 0.09467, 0.7776, 0.1057, 0.795, 0.1174, 0.8119, 0.1298, 0.8282, 0.143, 0.8439, 0.1568, 0.8589, 0.1713, 0.8733, 0.1863, 0.887, 0.202, 0.9, 0.2182, 0.9122, 0.235, 0.9236, 0.2522, 0.9342, 0.27, 0.9441, 0.2881, 0.9531, 0.3066, 0.9612, 0.3255, 0.9685, 0.3448, 0.9749, 0.3643, 0.9804, 0.384, 0.985, 0.404, 0.9887, 0.4241, 0.9915, 0.4444, 0.9933, 0.4648, 0.9943, 0.4852, 0.9943, 0.5057, 0.9933, 0.5261, 0.9915, 0.5465, 0.9887, 0.5668, 0.985, 0.5869, 0.9804, 0.6069, 0.9749, 0.6266, 0.9685, 0.6461, 0.9612, 0.6653, 0.9531, 0.6842, 0.9441, 0.7028, 0.9342, 0.7209, 0.9236, 0.7386, 0.9122, 0.7559, 0.9, 0.7726, 0.887, 0.7889, 0.8733, 0.8045, 0.8589, 0.8196, 0.8439, 0.8341, 0.8282, 0.8479, 0.8119, 0.861, 0.795, 0.8735, 0.7776, 0.8852, 0.7596, 0.8962, 0.7412, 0.9064, 0.7223, 0.9159, 0.703, 0.9245, 0.6833, 0.9323, 0.6633, 0.9393, 0.643, 0.9455, 0.6225, 0.9508, 0.6017, 0.9552, 0.5807, 0.9588, 0.5596, 0.9614, 0.5384, 0.9632, 0.5171, 0.9641, 0.4959, 0.9641, 0.4746, 0.9632, 0.4534, 0.9614, 0.4323, 0.9588, 0.4113, 0.9552, 0.3905, 0.9508, 0.37, 0.9455, 0.3497, 0.9393, 0.3297, 0.9323, 0.31, 0.9245, 0.2907, 0.9159, 0.2718, 0.9064, 0.2534, 0.8962, 0.2354, 0.8852, 0.218, 0.8735, 0.2011, 0.861, 0.1848, 0.8479, 0.1691, 0.8341, 0.1541, 0.8196, 0.1397, 0.8045, 0.8876, 0.2049, 0.8876, 1.999, 0.8798, 1.999, 0.8798, 0.2049, 0.8798, 0.2049, 0.8798, 1.999, 0.872, 1.999, 0.872, 0.2049, 0.07191, 0.7534, 0.07186, 0.7506, 0.07186, 0.7478, 0.07191, 0.7451, 0.07201, 0.7423, 0.07216, 0.7395, 0.07236, 0.7368, 0.07261, 0.7341, 0.07291, 0.7314, 0.07325, 0.7287, 0.07365, 0.7261, 0.07409, 0.7235, 0.07458, 0.721, 0.07511, 0.7185, 0.07569, 0.7161, 0.07631, 0.7138, 0.07697, 0.7115, 0.07767, 0.7093, 0.07841, 0.7071, 0.07919, 0.7051, 0.08001, 0.7031, 0.08086, 0.7012, 0.08174, 0.6994, 0.08266, 0.6978, 0.0836, 0.6962, 0.08458, 0.6947, 0.08558, 0.6933, 0.0866, 0.692, 0.08764, 0.6908, 0.08871, 0.6897, 0.08979, 0.6888, 0.09089, 0.6879, 0.09201, 0.6872, 0.09314, 0.6866, 0.09427, 0.6861, 0.09542, 0.6858, 0.09656, 0.6855, 0.09772, 0.6854, 0.09887, 0.6854, 0.1, 0.6855, 0.1012, 0.6858, 0.1023, 0.6861, 0.1035, 0.6866, 0.1046, 0.6872, 0.1057, 0.6879, 0.1068, 0.6888, 0.1079, 0.6897, 0.1089, 0.6908, 0.11, 0.692, 0.111, 0.6933, 0.112, 0.6947, 0.113, 0.6962, 0.1139, 0.6978, 0.1148, 0.6994, 0.1157, 0.7012, 0.1166, 0.7031, 0.1174, 0.7051, 0.1182, 0.7071, 0.1189, 0.7093, 0.1196, 0.7115, 0.1203, 0.7138, 0.1209, 0.7161, 0.1215, 0.7185, 0.122, 0.721, 0.1225, 0.7235, 0.1229, 0.7261, 0.1233, 0.7287, 0.1237, 0.7314, 0.124, 0.7341, 0.1242, 0.7368, 0.1244, 0.7395, 0.1246, 0.7423, 0.1247, 0.7451, 0.1247, 0.7478, 0.1247, 0.7506, 0.1247, 0.7534, 0.1246, 0.7562, 0.1244, 0.7589, 0.1242, 0.7617, 0.124, 0.7644, 0.1237, 0.7671, 0.1233, 0.7697, 0.1229, 0.7724, 0.1225, 0.7749, 0.122, 0.7775, 0.1215, 0.7799, 0.1209, 0.7823, 0.1203, 0.7847, 0.1196, 0.787, 0.1189, 0.7892, 0.1182, 0.7913, 0.1174, 0.7934, 0.1166, 0.7953, 0.1157, 0.7972, 0.1148, 0.799, 0.1139, 0.8007, 0.113, 0.8023, 0.112, 0.8038, 0.111, 0.8052, 0.11, 0.8065, 0.1089, 0.8076, 0.1079, 0.8087, 0.1068, 0.8097, 0.1057, 0.8105, 0.1046, 0.8112, 0.1035, 0.8118, 0.1023, 0.8123, 0.1012, 0.8127, 0.1, 0.8129, 0.09887, 0.813, 0.09772, 0.813, 0.09656, 0.8129, 0.09542, 0.8127, 0.09427, 0.8123, 0.09314, 0.8118, 0.09201, 0.8112, 0.09089, 0.8105, 0.08979, 0.8097, 0.08871, 0.8087, 0.08764, 0.8076, 0.0866, 0.8065, 0.08557, 0.8052, 0.08458, 0.8038, 0.0836, 0.8023, 0.08266, 0.8007, 0.08174, 0.799, 0.08086, 0.7972, 0.08001, 0.7953, 0.07919, 0.7934, 0.07841, 0.7913, 0.07767, 0.7892, 0.07697, 0.787, 0.07631, 0.7847, 0.07569, 0.7823, 0.07511, 0.7799, 0.07458, 0.7775, 0.07409, 0.7749, 0.07365, 0.7724, 0.07325, 0.7697, 0.07291, 0.7671, 0.07261, 0.7644, 0.07236, 0.7617, 0.07216, 0.7589, 0.07201, 0.7562])
me_cylinder.use_remesh_preserve_volume = False
me_cylinder.use_remesh_preserve_attributes = False
me_cylinder.use_mirror_vertex_groups = False
me_cylinder.update()

# ---- objects
ob_obstacle_1_007 = bpy.data.objects.new('Obstacle_1.007', me_cylinder_031)
ob_obstacle_1_006 = bpy.data.objects.new('Obstacle_1.006', me_cylinder_030)
ob_obstacle_1_005 = bpy.data.objects.new('Obstacle_1.005', me_cylinder_029)
ob_obstacle_1_004 = bpy.data.objects.new('Obstacle_1.004', me_cylinder_028)
ob_obstacle_1_003 = bpy.data.objects.new('Obstacle_1.003', me_cylinder_015)
ob_obstacle_1_002 = bpy.data.objects.new('Obstacle_1.002', me_cylinder_014)
ob_obstacle_1_001 = bpy.data.objects.new('Obstacle_1.001', me_cylinder_012)
ob_obstacle_1 = bpy.data.objects.new('Obstacle_1', me_cylinder_009)
ob_cylinder = bpy.data.objects.new('Cylinder', me_cylinder)

# ---- transforms, parenting, visibility, modifiers, constraints
ob_obstacle_1_007.location = (0.0, 0.0, -3.03)
ob_obstacle_1_007.rotation_euler = (0.0, -0.0, 0.7854)
ob_obstacle_1_007.hide_render = True
ob_obstacle_1_007.lineart.crease_threshold = 0.0
ob_obstacle_1_006.location = (0.0, 0.0, -3.03)
ob_obstacle_1_006.rotation_euler = (0.0, -0.0, 2.356)
ob_obstacle_1_006.hide_render = True
ob_obstacle_1_006.lineart.crease_threshold = 0.0
ob_obstacle_1_005.location = (0.0, 0.0, -3.03)
ob_obstacle_1_005.rotation_euler = (0.0, 0.0, 3.927)
ob_obstacle_1_005.hide_render = True
ob_obstacle_1_005.lineart.crease_threshold = 0.0
ob_obstacle_1_004.location = (0.0, 0.0, -3.03)
ob_obstacle_1_004.rotation_euler = (0.0, -0.0, 5.498)
ob_obstacle_1_004.hide_render = True
ob_obstacle_1_004.lineart.crease_threshold = 0.0
ob_obstacle_1_003.location = (0.0, 0.0, 3.049)
ob_obstacle_1_003.rotation_euler = (0.0, 0.0, 4.712)
ob_obstacle_1_003.hide_render = True
ob_obstacle_1_003.lineart.crease_threshold = 0.0
ob_obstacle_1_002.location = (0.0, 0.0, 3.049)
ob_obstacle_1_002.rotation_euler = (0.0, -0.0, 3.142)
ob_obstacle_1_002.hide_render = True
ob_obstacle_1_002.lineart.crease_threshold = 0.0
ob_obstacle_1_001.location = (0.0, 0.0, 3.049)
ob_obstacle_1_001.rotation_euler = (0.0, -0.0, 1.571)
ob_obstacle_1_001.hide_render = True
ob_obstacle_1_001.lineart.crease_threshold = 0.0
ob_obstacle_1.location = (0.0, 0.0, 3.049)
ob_obstacle_1.hide_render = True
ob_obstacle_1.lineart.crease_threshold = 0.0
ob_cylinder.location = (0.0, 0.0, 0.007251)
ob_cylinder.scale = (1.477, 1.477, 6.106)
ob_cylinder.lineart.crease_threshold = 0.0

# ---- collection membership
col_collection_1.objects.link(ob_obstacle_1_007)
col_collection_1.objects.link(ob_obstacle_1_006)
col_collection_1.objects.link(ob_obstacle_1_005)
col_collection_1.objects.link(ob_obstacle_1_004)
col_collection_1.objects.link(ob_obstacle_1_003)
col_collection_1.objects.link(ob_obstacle_1_002)
col_collection_1.objects.link(ob_obstacle_1_001)
col_collection_1.objects.link(ob_obstacle_1)
col_collection_1.objects.link(ob_cylinder)

# ---- scene / render settings (as saved in the file)
scene.frame_start = 1; scene.frame_end = 250; scene.frame_set(0)
scene.render.engine = 'CYCLES'
scene.render.resolution_percentage = 50
scene.render.dither_intensity = 0.0
scene.cycles.use_denoising = False
scene.cycles.samples = 512
scene.cycles.sampling_pattern = 'TABULATED_SOBOL'
scene.cycles.use_adaptive_sampling = False
scene.cycles.use_light_tree = False
scene.cycles.blur_glossy = 0.0
scene.cycles.sample_clamp_indirect = 0.0
scene.cycles.bake_type = 'AO'
scene.view_settings.view_transform = 'Standard'
bpy.context.view_layer.update()

# ---- added for rendering (the .blend has no active camera and no usable light): camera, sun
cam_auto = bpy.data.cameras.new('AutoCamera')
cam_auto.lens = 50.0
cam_auto.sensor_width = 36.0
cam_auto.clip_end = 1000.0
ob_auto_camera = bpy.data.objects.new('AutoCamera', cam_auto)
scene.collection.objects.link(ob_auto_camera)
ob_auto_camera.location = (11.942, -14.3304, 9.56087)
ob_auto_camera.rotation_euler = (1.09748, -7.21219e-08, 0.694738)
scene.camera = ob_auto_camera
light_auto_sun = bpy.data.lights.new('AutoSun', 'SUN')
light_auto_sun.energy = 3.0
light_auto_sun.angle = 0.0523599
ob_auto_sun = bpy.data.objects.new('AutoSun', light_auto_sun)
scene.collection.objects.link(ob_auto_sun)
ob_auto_sun.rotation_euler = (0.872665, 0.174533, 0.523599)
bpy.context.view_layer.update()
